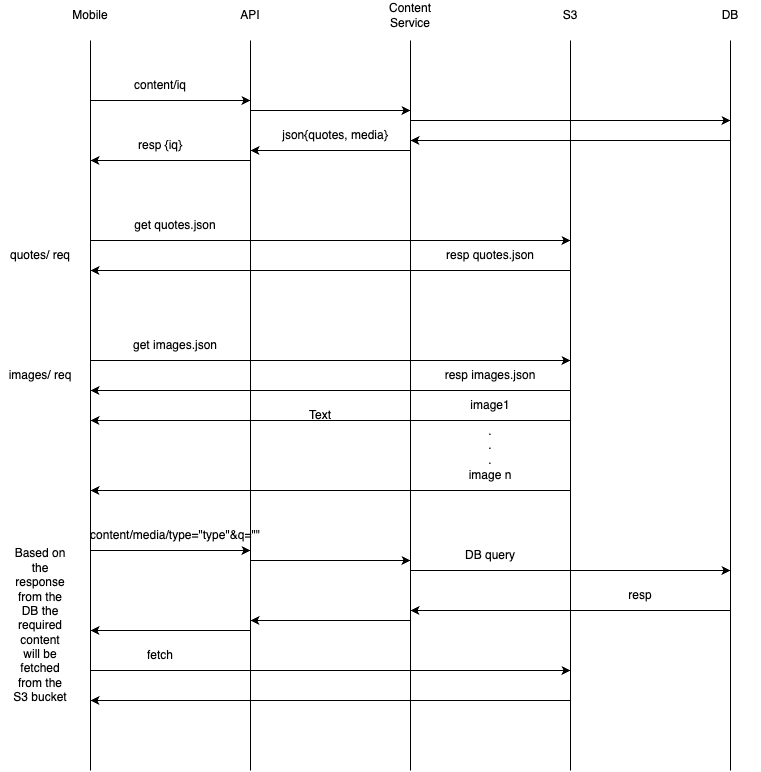

The diagram above was exported from draw.io. Its source (the exported page's mxGraphModel, read from the mxfile embedded in the PNG):
<mxGraphModel dx="1311" dy="730" grid="1" gridSize="10" guides="1" tooltips="1" connect="1" arrows="1" fold="1" page="1" pageScale="1" pageWidth="850" pageHeight="1100" math="0" shadow="0">
  <root>
    <mxCell id="0" />
    <mxCell id="1" parent="0" />
    <mxCell id="uN9L4du8CLsQjdMdSq9u-2" value="" style="endArrow=none;html=1;rounded=0;" edge="1" parent="1">
      <mxGeometry width="50" height="50" relative="1" as="geometry">
        <mxPoint x="100" y="1020" as="sourcePoint" />
        <mxPoint x="100" y="290" as="targetPoint" />
      </mxGeometry>
    </mxCell>
    <mxCell id="uN9L4du8CLsQjdMdSq9u-3" value="" style="endArrow=none;html=1;rounded=0;" edge="1" parent="1">
      <mxGeometry width="50" height="50" relative="1" as="geometry">
        <mxPoint x="260" y="1020" as="sourcePoint" />
        <mxPoint x="260" y="290" as="targetPoint" />
      </mxGeometry>
    </mxCell>
    <mxCell id="uN9L4du8CLsQjdMdSq9u-4" value="" style="endArrow=none;html=1;rounded=0;" edge="1" parent="1">
      <mxGeometry width="50" height="50" relative="1" as="geometry">
        <mxPoint x="420" y="1020" as="sourcePoint" />
        <mxPoint x="420" y="290" as="targetPoint" />
      </mxGeometry>
    </mxCell>
    <mxCell id="uN9L4du8CLsQjdMdSq9u-5" value="" style="endArrow=none;html=1;rounded=0;" edge="1" parent="1">
      <mxGeometry width="50" height="50" relative="1" as="geometry">
        <mxPoint x="580" y="1020" as="sourcePoint" />
        <mxPoint x="580" y="290" as="targetPoint" />
      </mxGeometry>
    </mxCell>
    <mxCell id="uN9L4du8CLsQjdMdSq9u-6" value="" style="endArrow=none;html=1;rounded=0;" edge="1" parent="1">
      <mxGeometry width="50" height="50" relative="1" as="geometry">
        <mxPoint x="740" y="1020" as="sourcePoint" />
        <mxPoint x="740" y="290" as="targetPoint" />
      </mxGeometry>
    </mxCell>
    <mxCell id="uN9L4du8CLsQjdMdSq9u-7" value="Mobile" style="text;html=1;align=center;verticalAlign=middle;whiteSpace=wrap;rounded=0;" vertex="1" parent="1">
      <mxGeometry x="70" y="250" width="60" height="30" as="geometry" />
    </mxCell>
    <mxCell id="uN9L4du8CLsQjdMdSq9u-8" value="API" style="text;html=1;align=center;verticalAlign=middle;whiteSpace=wrap;rounded=0;" vertex="1" parent="1">
      <mxGeometry x="230" y="250" width="60" height="30" as="geometry" />
    </mxCell>
    <mxCell id="uN9L4du8CLsQjdMdSq9u-9" value="Content Service" style="text;html=1;align=center;verticalAlign=middle;whiteSpace=wrap;rounded=0;" vertex="1" parent="1">
      <mxGeometry x="390" y="250" width="60" height="30" as="geometry" />
    </mxCell>
    <mxCell id="uN9L4du8CLsQjdMdSq9u-10" value="S3" style="text;html=1;align=center;verticalAlign=middle;whiteSpace=wrap;rounded=0;" vertex="1" parent="1">
      <mxGeometry x="550" y="250" width="60" height="30" as="geometry" />
    </mxCell>
    <mxCell id="uN9L4du8CLsQjdMdSq9u-11" value="DB" style="text;html=1;align=center;verticalAlign=middle;whiteSpace=wrap;rounded=0;" vertex="1" parent="1">
      <mxGeometry x="710" y="250" width="60" height="30" as="geometry" />
    </mxCell>
    <mxCell id="uN9L4du8CLsQjdMdSq9u-12" value="" style="endArrow=classic;html=1;rounded=0;" edge="1" parent="1">
      <mxGeometry width="50" height="50" relative="1" as="geometry">
        <mxPoint x="100" y="350" as="sourcePoint" />
        <mxPoint x="260" y="350" as="targetPoint" />
      </mxGeometry>
    </mxCell>
    <mxCell id="uN9L4du8CLsQjdMdSq9u-13" value="content/iq" style="text;html=1;align=center;verticalAlign=middle;whiteSpace=wrap;rounded=0;" vertex="1" parent="1">
      <mxGeometry x="140" y="320" width="60" height="30" as="geometry" />
    </mxCell>
    <mxCell id="uN9L4du8CLsQjdMdSq9u-15" value="" style="endArrow=classic;html=1;rounded=0;" edge="1" parent="1">
      <mxGeometry width="50" height="50" relative="1" as="geometry">
        <mxPoint x="260" y="360" as="sourcePoint" />
        <mxPoint x="420" y="360" as="targetPoint" />
      </mxGeometry>
    </mxCell>
    <mxCell id="uN9L4du8CLsQjdMdSq9u-16" value="" style="endArrow=classic;html=1;rounded=0;" edge="1" parent="1">
      <mxGeometry width="50" height="50" relative="1" as="geometry">
        <mxPoint x="420" y="370" as="sourcePoint" />
        <mxPoint x="740" y="370" as="targetPoint" />
      </mxGeometry>
    </mxCell>
    <mxCell id="uN9L4du8CLsQjdMdSq9u-17" value="" style="endArrow=classic;html=1;rounded=0;" edge="1" parent="1">
      <mxGeometry width="50" height="50" relative="1" as="geometry">
        <mxPoint x="740" y="390" as="sourcePoint" />
        <mxPoint x="420" y="390" as="targetPoint" />
      </mxGeometry>
    </mxCell>
    <mxCell id="uN9L4du8CLsQjdMdSq9u-18" value="" style="endArrow=classic;html=1;rounded=0;" edge="1" parent="1">
      <mxGeometry width="50" height="50" relative="1" as="geometry">
        <mxPoint x="420" y="400" as="sourcePoint" />
        <mxPoint x="260" y="400" as="targetPoint" />
      </mxGeometry>
    </mxCell>
    <mxCell id="uN9L4du8CLsQjdMdSq9u-19" value="json{quotes, media}" style="text;html=1;align=center;verticalAlign=middle;whiteSpace=wrap;rounded=0;" vertex="1" parent="1">
      <mxGeometry x="290" y="370" width="110" height="30" as="geometry" />
    </mxCell>
    <mxCell id="uN9L4du8CLsQjdMdSq9u-20" value="" style="endArrow=classic;html=1;rounded=0;" edge="1" parent="1">
      <mxGeometry width="50" height="50" relative="1" as="geometry">
        <mxPoint x="260" y="410" as="sourcePoint" />
        <mxPoint x="100" y="410" as="targetPoint" />
      </mxGeometry>
    </mxCell>
    <mxCell id="uN9L4du8CLsQjdMdSq9u-21" value="resp {iq}" style="text;html=1;align=center;verticalAlign=middle;whiteSpace=wrap;rounded=0;" vertex="1" parent="1">
      <mxGeometry x="140" y="380" width="60" height="30" as="geometry" />
    </mxCell>
    <mxCell id="uN9L4du8CLsQjdMdSq9u-22" value="" style="endArrow=classic;html=1;rounded=0;" edge="1" parent="1">
      <mxGeometry width="50" height="50" relative="1" as="geometry">
        <mxPoint x="100" y="490" as="sourcePoint" />
        <mxPoint x="580" y="490" as="targetPoint" />
      </mxGeometry>
    </mxCell>
    <mxCell id="uN9L4du8CLsQjdMdSq9u-23" value="get quotes.json" style="text;html=1;align=center;verticalAlign=middle;whiteSpace=wrap;rounded=0;" vertex="1" parent="1">
      <mxGeometry x="140" y="460" width="90" height="30" as="geometry" />
    </mxCell>
    <mxCell id="uN9L4du8CLsQjdMdSq9u-24" value="" style="endArrow=classic;html=1;rounded=0;" edge="1" parent="1">
      <mxGeometry width="50" height="50" relative="1" as="geometry">
        <mxPoint x="580" y="520" as="sourcePoint" />
        <mxPoint x="100" y="520" as="targetPoint" />
      </mxGeometry>
    </mxCell>
    <mxCell id="uN9L4du8CLsQjdMdSq9u-25" value="resp quotes.json" style="text;html=1;align=center;verticalAlign=middle;whiteSpace=wrap;rounded=0;" vertex="1" parent="1">
      <mxGeometry x="450" y="490" width="100" height="30" as="geometry" />
    </mxCell>
    <mxCell id="uN9L4du8CLsQjdMdSq9u-26" value="quotes/ req" style="text;html=1;align=center;verticalAlign=middle;whiteSpace=wrap;rounded=0;" vertex="1" parent="1">
      <mxGeometry x="10" y="490" width="80" height="30" as="geometry" />
    </mxCell>
    <mxCell id="uN9L4du8CLsQjdMdSq9u-28" value="" style="endArrow=classic;html=1;rounded=0;" edge="1" parent="1">
      <mxGeometry width="50" height="50" relative="1" as="geometry">
        <mxPoint x="100" y="610" as="sourcePoint" />
        <mxPoint x="580" y="610" as="targetPoint" />
      </mxGeometry>
    </mxCell>
    <mxCell id="uN9L4du8CLsQjdMdSq9u-29" value="get images.json" style="text;html=1;align=center;verticalAlign=middle;whiteSpace=wrap;rounded=0;" vertex="1" parent="1">
      <mxGeometry x="140" y="580" width="90" height="30" as="geometry" />
    </mxCell>
    <mxCell id="uN9L4du8CLsQjdMdSq9u-30" value="" style="endArrow=classic;html=1;rounded=0;" edge="1" parent="1">
      <mxGeometry width="50" height="50" relative="1" as="geometry">
        <mxPoint x="580" y="640" as="sourcePoint" />
        <mxPoint x="100" y="640" as="targetPoint" />
      </mxGeometry>
    </mxCell>
    <mxCell id="uN9L4du8CLsQjdMdSq9u-31" value="resp images.json" style="text;html=1;align=center;verticalAlign=middle;whiteSpace=wrap;rounded=0;" vertex="1" parent="1">
      <mxGeometry x="450" y="610" width="100" height="30" as="geometry" />
    </mxCell>
    <mxCell id="uN9L4du8CLsQjdMdSq9u-32" value="images/ req" style="text;html=1;align=center;verticalAlign=middle;whiteSpace=wrap;rounded=0;" vertex="1" parent="1">
      <mxGeometry x="10" y="610" width="80" height="30" as="geometry" />
    </mxCell>
    <mxCell id="uN9L4du8CLsQjdMdSq9u-33" value="" style="endArrow=classic;html=1;rounded=0;" edge="1" parent="1">
      <mxGeometry width="50" height="50" relative="1" as="geometry">
        <mxPoint x="580" y="670" as="sourcePoint" />
        <mxPoint x="100" y="670" as="targetPoint" />
      </mxGeometry>
    </mxCell>
    <mxCell id="uN9L4du8CLsQjdMdSq9u-34" value="image1" style="text;html=1;align=center;verticalAlign=middle;whiteSpace=wrap;rounded=0;" vertex="1" parent="1">
      <mxGeometry x="450" y="640" width="100" height="30" as="geometry" />
    </mxCell>
    <mxCell id="uN9L4du8CLsQjdMdSq9u-35" value="" style="endArrow=classic;html=1;rounded=0;" edge="1" parent="1">
      <mxGeometry width="50" height="50" relative="1" as="geometry">
        <mxPoint x="580" y="740" as="sourcePoint" />
        <mxPoint x="100" y="740" as="targetPoint" />
      </mxGeometry>
    </mxCell>
    <mxCell id="uN9L4du8CLsQjdMdSq9u-36" value="image n" style="text;html=1;align=center;verticalAlign=middle;whiteSpace=wrap;rounded=0;" vertex="1" parent="1">
      <mxGeometry x="450" y="710" width="100" height="30" as="geometry" />
    </mxCell>
    <mxCell id="uN9L4du8CLsQjdMdSq9u-37" value=".&lt;div&gt;.&lt;/div&gt;&lt;div&gt;.&lt;/div&gt;" style="text;html=1;align=center;verticalAlign=middle;whiteSpace=wrap;rounded=0;" vertex="1" parent="1">
      <mxGeometry x="470" y="680" width="60" height="30" as="geometry" />
    </mxCell>
    <mxCell id="uN9L4du8CLsQjdMdSq9u-38" value="" style="endArrow=classic;html=1;rounded=0;" edge="1" parent="1">
      <mxGeometry width="50" height="50" relative="1" as="geometry">
        <mxPoint x="100" y="800" as="sourcePoint" />
        <mxPoint x="260" y="800" as="targetPoint" />
      </mxGeometry>
    </mxCell>
    <mxCell id="uN9L4du8CLsQjdMdSq9u-39" value="" style="endArrow=classic;html=1;rounded=0;" edge="1" parent="1">
      <mxGeometry width="50" height="50" relative="1" as="geometry">
        <mxPoint x="260" y="810" as="sourcePoint" />
        <mxPoint x="420" y="810" as="targetPoint" />
      </mxGeometry>
    </mxCell>
    <mxCell id="uN9L4du8CLsQjdMdSq9u-40" value="" style="endArrow=classic;html=1;rounded=0;" edge="1" parent="1">
      <mxGeometry width="50" height="50" relative="1" as="geometry">
        <mxPoint x="420" y="820" as="sourcePoint" />
        <mxPoint x="740" y="820" as="targetPoint" />
      </mxGeometry>
    </mxCell>
    <mxCell id="uN9L4du8CLsQjdMdSq9u-41" value="" style="endArrow=classic;html=1;rounded=0;" edge="1" parent="1">
      <mxGeometry width="50" height="50" relative="1" as="geometry">
        <mxPoint x="740" y="860" as="sourcePoint" />
        <mxPoint x="420" y="860" as="targetPoint" />
      </mxGeometry>
    </mxCell>
    <mxCell id="uN9L4du8CLsQjdMdSq9u-44" value="" style="endArrow=classic;html=1;rounded=0;" edge="1" parent="1">
      <mxGeometry width="50" height="50" relative="1" as="geometry">
        <mxPoint x="420" y="870" as="sourcePoint" />
        <mxPoint x="260" y="870" as="targetPoint" />
      </mxGeometry>
    </mxCell>
    <mxCell id="uN9L4du8CLsQjdMdSq9u-45" value="" style="endArrow=classic;html=1;rounded=0;" edge="1" parent="1">
      <mxGeometry width="50" height="50" relative="1" as="geometry">
        <mxPoint x="260" y="880" as="sourcePoint" />
        <mxPoint x="100" y="880" as="targetPoint" />
      </mxGeometry>
    </mxCell>
    <mxCell id="uN9L4du8CLsQjdMdSq9u-46" value="content/media/type=&quot;type&quot;&amp;amp;q=&quot;&quot;" style="text;html=1;align=center;verticalAlign=middle;whiteSpace=wrap;rounded=0;" vertex="1" parent="1">
      <mxGeometry x="155" y="770" width="60" height="30" as="geometry" />
    </mxCell>
    <mxCell id="uN9L4du8CLsQjdMdSq9u-47" value="DB query" style="text;html=1;align=center;verticalAlign=middle;whiteSpace=wrap;rounded=0;" vertex="1" parent="1">
      <mxGeometry x="470" y="790" width="60" height="30" as="geometry" />
    </mxCell>
    <mxCell id="uN9L4du8CLsQjdMdSq9u-48" value="Text" style="text;html=1;align=center;verticalAlign=middle;whiteSpace=wrap;rounded=0;" vertex="1" parent="1">
      <mxGeometry x="300" y="650" width="60" height="30" as="geometry" />
    </mxCell>
    <mxCell id="uN9L4du8CLsQjdMdSq9u-49" value="resp" style="text;html=1;align=center;verticalAlign=middle;whiteSpace=wrap;rounded=0;" vertex="1" parent="1">
      <mxGeometry x="620" y="830" width="60" height="30" as="geometry" />
    </mxCell>
    <mxCell id="uN9L4du8CLsQjdMdSq9u-50" value="" style="endArrow=classic;html=1;rounded=0;" edge="1" parent="1">
      <mxGeometry width="50" height="50" relative="1" as="geometry">
        <mxPoint x="100" y="920" as="sourcePoint" />
        <mxPoint x="580" y="920" as="targetPoint" />
      </mxGeometry>
    </mxCell>
    <mxCell id="uN9L4du8CLsQjdMdSq9u-51" value="" style="endArrow=classic;html=1;rounded=0;" edge="1" parent="1">
      <mxGeometry width="50" height="50" relative="1" as="geometry">
        <mxPoint x="580" y="950" as="sourcePoint" />
        <mxPoint x="100" y="950" as="targetPoint" />
      </mxGeometry>
    </mxCell>
    <mxCell id="uN9L4du8CLsQjdMdSq9u-52" value="Based on the response from the DB the required content will be fetched from the S3 bucket" style="text;html=1;align=center;verticalAlign=middle;whiteSpace=wrap;rounded=0;" vertex="1" parent="1">
      <mxGeometry x="20" y="770" width="60" height="210" as="geometry" />
    </mxCell>
    <mxCell id="uN9L4du8CLsQjdMdSq9u-54" value="fetch" style="text;html=1;align=center;verticalAlign=middle;whiteSpace=wrap;rounded=0;" vertex="1" parent="1">
      <mxGeometry x="140" y="890" width="60" height="30" as="geometry" />
    </mxCell>
  </root>
</mxGraphModel>